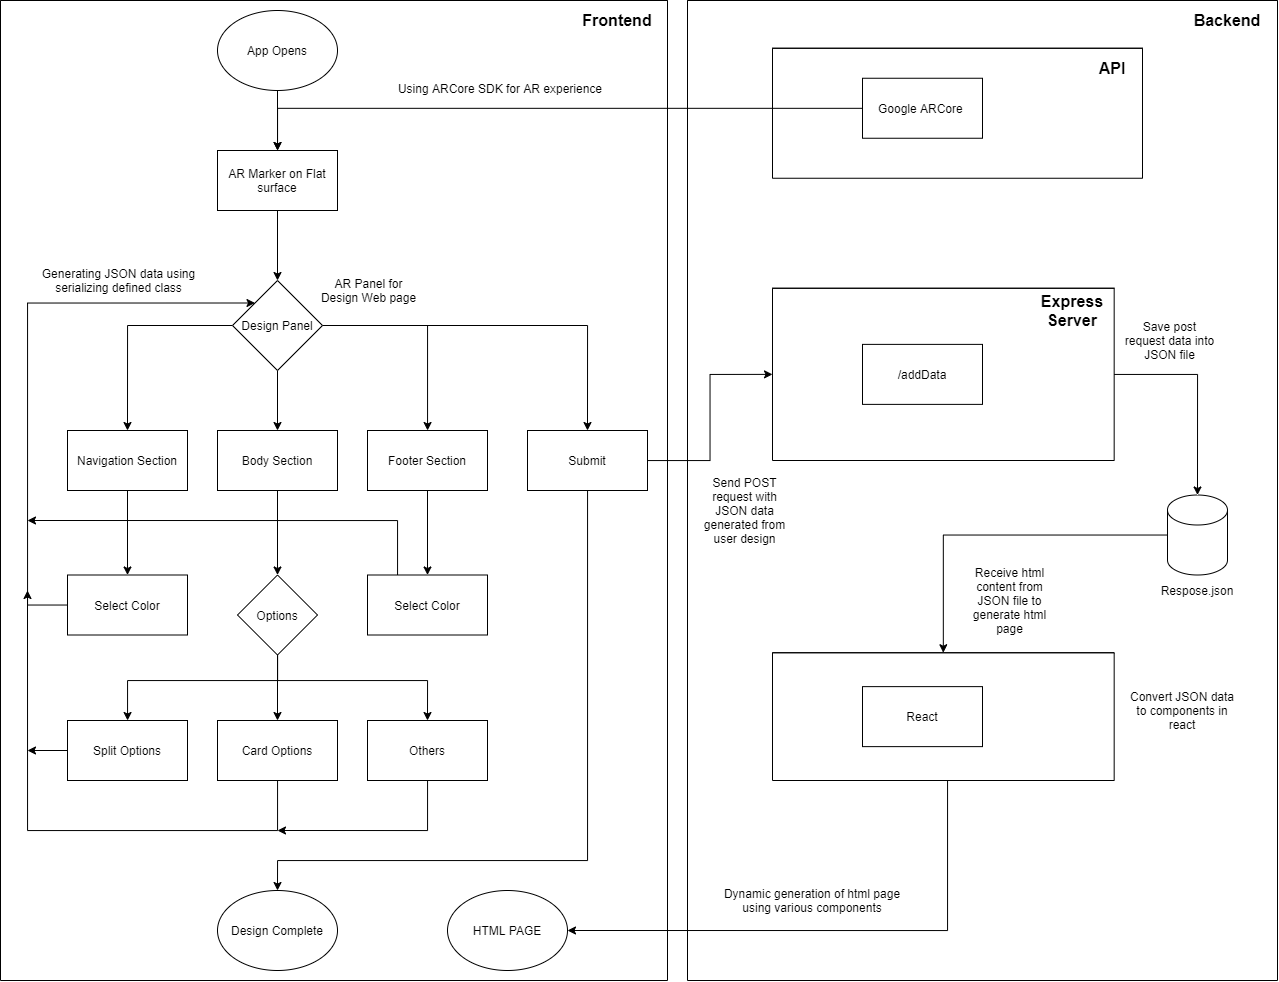

The diagram above was exported from draw.io. Its source (the exported page's mxGraphModel, read from the mxfile embedded in the PNG):
<mxGraphModel dx="1565" dy="981" grid="1" gridSize="10" guides="1" tooltips="1" connect="1" arrows="1" fold="1" page="1" pageScale="1" pageWidth="827" pageHeight="1169" math="0" shadow="0">
  <root>
    <mxCell id="0" />
    <mxCell id="1" parent="0" />
    <mxCell id="ZOCRguW4VY8iPo_BIwcW-12" style="edgeStyle=orthogonalEdgeStyle;rounded=0;orthogonalLoop=1;jettySize=auto;html=1;" parent="1" source="ZOCRguW4VY8iPo_BIwcW-1" target="ZOCRguW4VY8iPo_BIwcW-2" edge="1">
      <mxGeometry relative="1" as="geometry" />
    </mxCell>
    <mxCell id="ZOCRguW4VY8iPo_BIwcW-1" value="App Opens" style="ellipse;whiteSpace=wrap;html=1;" parent="1" vertex="1">
      <mxGeometry x="340" y="30" width="120" height="80" as="geometry" />
    </mxCell>
    <mxCell id="ZOCRguW4VY8iPo_BIwcW-11" style="edgeStyle=orthogonalEdgeStyle;rounded=0;orthogonalLoop=1;jettySize=auto;html=1;" parent="1" source="ZOCRguW4VY8iPo_BIwcW-2" target="ZOCRguW4VY8iPo_BIwcW-4" edge="1">
      <mxGeometry relative="1" as="geometry" />
    </mxCell>
    <mxCell id="ZOCRguW4VY8iPo_BIwcW-2" value="AR Marker on Flat surface" style="rounded=0;whiteSpace=wrap;html=1;" parent="1" vertex="1">
      <mxGeometry x="340" y="170" width="120" height="60" as="geometry" />
    </mxCell>
    <mxCell id="ZOCRguW4VY8iPo_BIwcW-8" style="edgeStyle=orthogonalEdgeStyle;rounded=0;orthogonalLoop=1;jettySize=auto;html=1;entryX=0.5;entryY=0;entryDx=0;entryDy=0;" parent="1" source="ZOCRguW4VY8iPo_BIwcW-4" target="ZOCRguW4VY8iPo_BIwcW-5" edge="1">
      <mxGeometry relative="1" as="geometry" />
    </mxCell>
    <mxCell id="ZOCRguW4VY8iPo_BIwcW-9" style="edgeStyle=orthogonalEdgeStyle;rounded=0;orthogonalLoop=1;jettySize=auto;html=1;" parent="1" source="ZOCRguW4VY8iPo_BIwcW-4" target="ZOCRguW4VY8iPo_BIwcW-6" edge="1">
      <mxGeometry relative="1" as="geometry" />
    </mxCell>
    <mxCell id="ZOCRguW4VY8iPo_BIwcW-13" style="edgeStyle=orthogonalEdgeStyle;rounded=0;orthogonalLoop=1;jettySize=auto;html=1;" parent="1" source="ZOCRguW4VY8iPo_BIwcW-4" target="ZOCRguW4VY8iPo_BIwcW-7" edge="1">
      <mxGeometry relative="1" as="geometry" />
    </mxCell>
    <mxCell id="ZOCRguW4VY8iPo_BIwcW-24" style="edgeStyle=orthogonalEdgeStyle;rounded=0;orthogonalLoop=1;jettySize=auto;html=1;entryX=0.5;entryY=0;entryDx=0;entryDy=0;" parent="1" source="ZOCRguW4VY8iPo_BIwcW-4" target="ZOCRguW4VY8iPo_BIwcW-18" edge="1">
      <mxGeometry relative="1" as="geometry" />
    </mxCell>
    <mxCell id="ZOCRguW4VY8iPo_BIwcW-4" value="Design Panel" style="rhombus;whiteSpace=wrap;html=1;" parent="1" vertex="1">
      <mxGeometry x="355" y="300" width="90" height="90" as="geometry" />
    </mxCell>
    <mxCell id="ZOCRguW4VY8iPo_BIwcW-22" style="edgeStyle=orthogonalEdgeStyle;rounded=0;orthogonalLoop=1;jettySize=auto;html=1;" parent="1" source="ZOCRguW4VY8iPo_BIwcW-5" target="ZOCRguW4VY8iPo_BIwcW-16" edge="1">
      <mxGeometry relative="1" as="geometry" />
    </mxCell>
    <mxCell id="ZOCRguW4VY8iPo_BIwcW-5" value="Navigation Section" style="rounded=0;whiteSpace=wrap;html=1;" parent="1" vertex="1">
      <mxGeometry x="190" y="450" width="120" height="60" as="geometry" />
    </mxCell>
    <mxCell id="ZOCRguW4VY8iPo_BIwcW-15" style="edgeStyle=orthogonalEdgeStyle;rounded=0;orthogonalLoop=1;jettySize=auto;html=1;entryX=0.5;entryY=0;entryDx=0;entryDy=0;" parent="1" source="ZOCRguW4VY8iPo_BIwcW-6" target="ZOCRguW4VY8iPo_BIwcW-14" edge="1">
      <mxGeometry relative="1" as="geometry" />
    </mxCell>
    <mxCell id="ZOCRguW4VY8iPo_BIwcW-6" value="Body Section" style="rounded=0;whiteSpace=wrap;html=1;" parent="1" vertex="1">
      <mxGeometry x="340" y="450" width="120" height="60" as="geometry" />
    </mxCell>
    <mxCell id="ZOCRguW4VY8iPo_BIwcW-21" style="edgeStyle=orthogonalEdgeStyle;rounded=0;orthogonalLoop=1;jettySize=auto;html=1;entryX=0.5;entryY=0;entryDx=0;entryDy=0;" parent="1" source="ZOCRguW4VY8iPo_BIwcW-7" target="ZOCRguW4VY8iPo_BIwcW-17" edge="1">
      <mxGeometry relative="1" as="geometry" />
    </mxCell>
    <mxCell id="ZOCRguW4VY8iPo_BIwcW-7" value="Footer Section" style="rounded=0;whiteSpace=wrap;html=1;" parent="1" vertex="1">
      <mxGeometry x="490" y="450" width="120" height="60" as="geometry" />
    </mxCell>
    <mxCell id="ZOCRguW4VY8iPo_BIwcW-28" style="edgeStyle=orthogonalEdgeStyle;rounded=0;orthogonalLoop=1;jettySize=auto;html=1;entryX=0.5;entryY=0;entryDx=0;entryDy=0;" parent="1" source="ZOCRguW4VY8iPo_BIwcW-14" target="ZOCRguW4VY8iPo_BIwcW-26" edge="1">
      <mxGeometry relative="1" as="geometry" />
    </mxCell>
    <mxCell id="ZOCRguW4VY8iPo_BIwcW-29" style="edgeStyle=orthogonalEdgeStyle;rounded=0;orthogonalLoop=1;jettySize=auto;html=1;" parent="1" source="ZOCRguW4VY8iPo_BIwcW-14" target="ZOCRguW4VY8iPo_BIwcW-25" edge="1">
      <mxGeometry relative="1" as="geometry">
        <Array as="points">
          <mxPoint x="400" y="700" />
          <mxPoint x="250" y="700" />
        </Array>
      </mxGeometry>
    </mxCell>
    <mxCell id="ZOCRguW4VY8iPo_BIwcW-30" style="edgeStyle=orthogonalEdgeStyle;rounded=0;orthogonalLoop=1;jettySize=auto;html=1;entryX=0.5;entryY=0;entryDx=0;entryDy=0;" parent="1" source="ZOCRguW4VY8iPo_BIwcW-14" target="ZOCRguW4VY8iPo_BIwcW-27" edge="1">
      <mxGeometry relative="1" as="geometry">
        <Array as="points">
          <mxPoint x="400" y="700" />
          <mxPoint x="550" y="700" />
        </Array>
      </mxGeometry>
    </mxCell>
    <mxCell id="ZOCRguW4VY8iPo_BIwcW-14" value="Options" style="rhombus;whiteSpace=wrap;html=1;" parent="1" vertex="1">
      <mxGeometry x="360" y="594.5" width="80" height="80" as="geometry" />
    </mxCell>
    <mxCell id="ZOCRguW4VY8iPo_BIwcW-23" style="edgeStyle=orthogonalEdgeStyle;rounded=0;orthogonalLoop=1;jettySize=auto;html=1;entryX=0;entryY=0;entryDx=0;entryDy=0;" parent="1" source="ZOCRguW4VY8iPo_BIwcW-16" target="ZOCRguW4VY8iPo_BIwcW-4" edge="1">
      <mxGeometry relative="1" as="geometry">
        <Array as="points">
          <mxPoint x="150" y="625" />
          <mxPoint x="150" y="323" />
        </Array>
      </mxGeometry>
    </mxCell>
    <mxCell id="ZOCRguW4VY8iPo_BIwcW-16" value="Select Color" style="rounded=0;whiteSpace=wrap;html=1;" parent="1" vertex="1">
      <mxGeometry x="190" y="594.5" width="120" height="60" as="geometry" />
    </mxCell>
    <mxCell id="ZOCRguW4VY8iPo_BIwcW-20" style="edgeStyle=orthogonalEdgeStyle;rounded=0;orthogonalLoop=1;jettySize=auto;html=1;" parent="1" source="ZOCRguW4VY8iPo_BIwcW-17" edge="1">
      <mxGeometry relative="1" as="geometry">
        <mxPoint x="150" y="540" as="targetPoint" />
        <Array as="points">
          <mxPoint x="520" y="540" />
        </Array>
      </mxGeometry>
    </mxCell>
    <mxCell id="ZOCRguW4VY8iPo_BIwcW-17" value="Select Color" style="rounded=0;whiteSpace=wrap;html=1;" parent="1" vertex="1">
      <mxGeometry x="490" y="594.5" width="120" height="60" as="geometry" />
    </mxCell>
    <mxCell id="ZOCRguW4VY8iPo_BIwcW-32" style="edgeStyle=orthogonalEdgeStyle;rounded=0;orthogonalLoop=1;jettySize=auto;html=1;entryX=0.5;entryY=0;entryDx=0;entryDy=0;" parent="1" source="ZOCRguW4VY8iPo_BIwcW-18" target="ZOCRguW4VY8iPo_BIwcW-31" edge="1">
      <mxGeometry relative="1" as="geometry">
        <Array as="points">
          <mxPoint x="710" y="880" />
          <mxPoint x="400" y="880" />
        </Array>
      </mxGeometry>
    </mxCell>
    <mxCell id="ZOCRguW4VY8iPo_BIwcW-72" style="edgeStyle=orthogonalEdgeStyle;rounded=0;orthogonalLoop=1;jettySize=auto;html=1;entryX=0;entryY=0.5;entryDx=0;entryDy=0;" parent="1" source="ZOCRguW4VY8iPo_BIwcW-18" target="ZOCRguW4VY8iPo_BIwcW-39" edge="1">
      <mxGeometry relative="1" as="geometry" />
    </mxCell>
    <mxCell id="ZOCRguW4VY8iPo_BIwcW-18" value="Submit" style="rounded=0;whiteSpace=wrap;html=1;" parent="1" vertex="1">
      <mxGeometry x="650" y="450" width="120" height="60" as="geometry" />
    </mxCell>
    <mxCell id="ZOCRguW4VY8iPo_BIwcW-34" style="edgeStyle=orthogonalEdgeStyle;rounded=0;orthogonalLoop=1;jettySize=auto;html=1;" parent="1" source="ZOCRguW4VY8iPo_BIwcW-25" edge="1">
      <mxGeometry relative="1" as="geometry">
        <mxPoint x="150" y="770" as="targetPoint" />
      </mxGeometry>
    </mxCell>
    <mxCell id="ZOCRguW4VY8iPo_BIwcW-25" value="Split Options" style="rounded=0;whiteSpace=wrap;html=1;" parent="1" vertex="1">
      <mxGeometry x="190" y="740" width="120" height="60" as="geometry" />
    </mxCell>
    <mxCell id="ZOCRguW4VY8iPo_BIwcW-33" style="edgeStyle=orthogonalEdgeStyle;rounded=0;orthogonalLoop=1;jettySize=auto;html=1;" parent="1" source="ZOCRguW4VY8iPo_BIwcW-26" edge="1">
      <mxGeometry relative="1" as="geometry">
        <mxPoint x="150" y="610" as="targetPoint" />
        <Array as="points">
          <mxPoint x="400" y="850" />
          <mxPoint x="150" y="850" />
        </Array>
      </mxGeometry>
    </mxCell>
    <mxCell id="ZOCRguW4VY8iPo_BIwcW-26" value="Card Options" style="rounded=0;whiteSpace=wrap;html=1;" parent="1" vertex="1">
      <mxGeometry x="340" y="740" width="120" height="60" as="geometry" />
    </mxCell>
    <mxCell id="ZOCRguW4VY8iPo_BIwcW-35" style="edgeStyle=orthogonalEdgeStyle;rounded=0;orthogonalLoop=1;jettySize=auto;html=1;" parent="1" source="ZOCRguW4VY8iPo_BIwcW-27" edge="1">
      <mxGeometry relative="1" as="geometry">
        <mxPoint x="400" y="850" as="targetPoint" />
        <Array as="points">
          <mxPoint x="550" y="850" />
        </Array>
      </mxGeometry>
    </mxCell>
    <mxCell id="ZOCRguW4VY8iPo_BIwcW-27" value="Others" style="rounded=0;whiteSpace=wrap;html=1;" parent="1" vertex="1">
      <mxGeometry x="490" y="740" width="120" height="60" as="geometry" />
    </mxCell>
    <mxCell id="ZOCRguW4VY8iPo_BIwcW-31" value="Design Complete" style="ellipse;whiteSpace=wrap;html=1;" parent="1" vertex="1">
      <mxGeometry x="340" y="910" width="120" height="80" as="geometry" />
    </mxCell>
    <mxCell id="ZOCRguW4VY8iPo_BIwcW-37" style="edgeStyle=orthogonalEdgeStyle;rounded=0;orthogonalLoop=1;jettySize=auto;html=1;" parent="1" source="ZOCRguW4VY8iPo_BIwcW-36" target="ZOCRguW4VY8iPo_BIwcW-2" edge="1">
      <mxGeometry relative="1" as="geometry" />
    </mxCell>
    <mxCell id="ZOCRguW4VY8iPo_BIwcW-38" value="" style="swimlane;startSize=0;" parent="1" vertex="1">
      <mxGeometry x="895" y="67.75" width="370" height="130" as="geometry" />
    </mxCell>
    <mxCell id="ZOCRguW4VY8iPo_BIwcW-36" value="Google ARCore&amp;nbsp;" style="rounded=0;whiteSpace=wrap;html=1;" parent="ZOCRguW4VY8iPo_BIwcW-38" vertex="1">
      <mxGeometry x="90" y="30" width="120" height="60" as="geometry" />
    </mxCell>
    <mxCell id="ZOCRguW4VY8iPo_BIwcW-41" value="&lt;font style=&quot;font-size: 16px&quot;&gt;&lt;b&gt;API&lt;/b&gt;&lt;/font&gt;" style="text;html=1;strokeColor=none;fillColor=none;align=center;verticalAlign=middle;whiteSpace=wrap;rounded=0;" parent="ZOCRguW4VY8iPo_BIwcW-38" vertex="1">
      <mxGeometry x="320" y="10" width="40" height="20" as="geometry" />
    </mxCell>
    <mxCell id="ZOCRguW4VY8iPo_BIwcW-53" style="edgeStyle=orthogonalEdgeStyle;rounded=0;orthogonalLoop=1;jettySize=auto;html=1;entryX=0.5;entryY=0;entryDx=0;entryDy=0;entryPerimeter=0;" parent="1" source="ZOCRguW4VY8iPo_BIwcW-39" target="ZOCRguW4VY8iPo_BIwcW-50" edge="1">
      <mxGeometry relative="1" as="geometry" />
    </mxCell>
    <mxCell id="ZOCRguW4VY8iPo_BIwcW-39" value="" style="swimlane;startSize=0;" parent="1" vertex="1">
      <mxGeometry x="895" y="307.75" width="341.67" height="172.25" as="geometry" />
    </mxCell>
    <mxCell id="ZOCRguW4VY8iPo_BIwcW-48" value="&lt;font style=&quot;font-size: 16px&quot;&gt;&lt;b&gt;Express Server&lt;/b&gt;&lt;/font&gt;" style="text;html=1;strokeColor=none;fillColor=none;align=center;verticalAlign=middle;whiteSpace=wrap;rounded=0;" parent="ZOCRguW4VY8iPo_BIwcW-39" vertex="1">
      <mxGeometry x="265" y="12.25" width="70" height="20" as="geometry" />
    </mxCell>
    <mxCell id="ZOCRguW4VY8iPo_BIwcW-69" value="/addData" style="rounded=0;whiteSpace=wrap;html=1;" parent="ZOCRguW4VY8iPo_BIwcW-39" vertex="1">
      <mxGeometry x="90" y="56.129999999999995" width="120" height="60" as="geometry" />
    </mxCell>
    <mxCell id="ZOCRguW4VY8iPo_BIwcW-67" style="edgeStyle=orthogonalEdgeStyle;rounded=0;orthogonalLoop=1;jettySize=auto;html=1;entryX=1;entryY=0.5;entryDx=0;entryDy=0;" parent="1" source="ZOCRguW4VY8iPo_BIwcW-40" target="ZOCRguW4VY8iPo_BIwcW-66" edge="1">
      <mxGeometry relative="1" as="geometry">
        <Array as="points">
          <mxPoint x="1070" y="950" />
        </Array>
      </mxGeometry>
    </mxCell>
    <mxCell id="ZOCRguW4VY8iPo_BIwcW-40" value="" style="swimlane;startSize=0;" parent="1" vertex="1">
      <mxGeometry x="895" y="672.25" width="341.67" height="127.75" as="geometry" />
    </mxCell>
    <mxCell id="ZOCRguW4VY8iPo_BIwcW-70" value="React" style="rounded=0;whiteSpace=wrap;html=1;" parent="ZOCRguW4VY8iPo_BIwcW-40" vertex="1">
      <mxGeometry x="90" y="33.88" width="120" height="60" as="geometry" />
    </mxCell>
    <mxCell id="ZOCRguW4VY8iPo_BIwcW-42" value="" style="swimlane;startSize=0;rounded=1;" parent="1" vertex="1">
      <mxGeometry x="810" y="20" width="590" height="980" as="geometry" />
    </mxCell>
    <mxCell id="ZOCRguW4VY8iPo_BIwcW-50" value="" style="shape=cylinder3;whiteSpace=wrap;html=1;boundedLbl=1;backgroundOutline=1;size=15;" parent="ZOCRguW4VY8iPo_BIwcW-42" vertex="1">
      <mxGeometry x="480" y="494.5" width="60" height="80" as="geometry" />
    </mxCell>
    <mxCell id="ZOCRguW4VY8iPo_BIwcW-46" value="&lt;font style=&quot;font-size: 16px&quot;&gt;&lt;b&gt;Backend&lt;/b&gt;&lt;/font&gt;" style="text;html=1;strokeColor=none;fillColor=none;align=center;verticalAlign=middle;whiteSpace=wrap;rounded=0;" parent="ZOCRguW4VY8iPo_BIwcW-42" vertex="1">
      <mxGeometry x="520" y="10" width="40" height="20" as="geometry" />
    </mxCell>
    <mxCell id="ZOCRguW4VY8iPo_BIwcW-71" value="Respose.json" style="text;html=1;strokeColor=none;fillColor=none;align=center;verticalAlign=middle;whiteSpace=wrap;rounded=0;" parent="ZOCRguW4VY8iPo_BIwcW-42" vertex="1">
      <mxGeometry x="490" y="580" width="40" height="20" as="geometry" />
    </mxCell>
    <mxCell id="ZOCRguW4VY8iPo_BIwcW-75" value="Receive html content from JSON file to generate html page" style="text;html=1;strokeColor=none;fillColor=none;align=center;verticalAlign=middle;whiteSpace=wrap;rounded=0;" parent="ZOCRguW4VY8iPo_BIwcW-42" vertex="1">
      <mxGeometry x="275" y="570" width="95" height="60" as="geometry" />
    </mxCell>
    <mxCell id="ZOCRguW4VY8iPo_BIwcW-76" value="Save post request data into JSON file" style="text;html=1;strokeColor=none;fillColor=none;align=center;verticalAlign=middle;whiteSpace=wrap;rounded=0;" parent="ZOCRguW4VY8iPo_BIwcW-42" vertex="1">
      <mxGeometry x="435" y="310" width="95" height="60" as="geometry" />
    </mxCell>
    <mxCell id="ZOCRguW4VY8iPo_BIwcW-77" value="Send POST request with JSON data generated from user design" style="text;html=1;strokeColor=none;fillColor=none;align=center;verticalAlign=middle;whiteSpace=wrap;rounded=0;" parent="ZOCRguW4VY8iPo_BIwcW-42" vertex="1">
      <mxGeometry x="10" y="480" width="95" height="60" as="geometry" />
    </mxCell>
    <mxCell id="ZOCRguW4VY8iPo_BIwcW-78" value="Dynamic generation of html page using various components" style="text;html=1;strokeColor=none;fillColor=none;align=center;verticalAlign=middle;whiteSpace=wrap;rounded=0;" parent="ZOCRguW4VY8iPo_BIwcW-42" vertex="1">
      <mxGeometry x="30" y="870" width="190" height="60" as="geometry" />
    </mxCell>
    <mxCell id="ZOCRguW4VY8iPo_BIwcW-79" value="Convert JSON data to components in react" style="text;html=1;strokeColor=none;fillColor=none;align=center;verticalAlign=middle;whiteSpace=wrap;rounded=0;" parent="ZOCRguW4VY8iPo_BIwcW-42" vertex="1">
      <mxGeometry x="440" y="680" width="110" height="60" as="geometry" />
    </mxCell>
    <mxCell id="ZOCRguW4VY8iPo_BIwcW-52" style="edgeStyle=orthogonalEdgeStyle;rounded=0;orthogonalLoop=1;jettySize=auto;html=1;" parent="1" source="ZOCRguW4VY8iPo_BIwcW-50" target="ZOCRguW4VY8iPo_BIwcW-40" edge="1">
      <mxGeometry relative="1" as="geometry" />
    </mxCell>
    <mxCell id="ZOCRguW4VY8iPo_BIwcW-60" value="" style="swimlane;startSize=0;" parent="1" vertex="1">
      <mxGeometry x="123" y="20" width="667" height="980" as="geometry" />
    </mxCell>
    <mxCell id="ZOCRguW4VY8iPo_BIwcW-64" value="&lt;font style=&quot;font-size: 16px&quot;&gt;&lt;b&gt;Frontend&lt;/b&gt;&lt;/font&gt;" style="text;html=1;strokeColor=none;fillColor=none;align=center;verticalAlign=middle;whiteSpace=wrap;rounded=0;" parent="ZOCRguW4VY8iPo_BIwcW-60" vertex="1">
      <mxGeometry x="597" y="10" width="40" height="20" as="geometry" />
    </mxCell>
    <mxCell id="ZOCRguW4VY8iPo_BIwcW-66" value="HTML PAGE" style="ellipse;whiteSpace=wrap;html=1;" parent="ZOCRguW4VY8iPo_BIwcW-60" vertex="1">
      <mxGeometry x="447" y="890" width="120" height="80" as="geometry" />
    </mxCell>
    <mxCell id="ZOCRguW4VY8iPo_BIwcW-73" value="Using ARCore SDK for AR experience" style="text;html=1;strokeColor=none;fillColor=none;align=center;verticalAlign=middle;whiteSpace=wrap;rounded=0;" parent="ZOCRguW4VY8iPo_BIwcW-60" vertex="1">
      <mxGeometry x="390" y="78" width="220" height="20" as="geometry" />
    </mxCell>
    <mxCell id="ZOCRguW4VY8iPo_BIwcW-74" value="AR Panel for Design Web page" style="text;html=1;strokeColor=none;fillColor=none;align=center;verticalAlign=middle;whiteSpace=wrap;rounded=0;" parent="ZOCRguW4VY8iPo_BIwcW-60" vertex="1">
      <mxGeometry x="317" y="280" width="103" height="20" as="geometry" />
    </mxCell>
    <mxCell id="ZOCRguW4VY8iPo_BIwcW-82" value="Generating JSON data using serializing defined class" style="text;html=1;strokeColor=none;fillColor=none;align=center;verticalAlign=middle;whiteSpace=wrap;rounded=0;" parent="ZOCRguW4VY8iPo_BIwcW-60" vertex="1">
      <mxGeometry x="27" y="270" width="183" height="20" as="geometry" />
    </mxCell>
  </root>
</mxGraphModel>